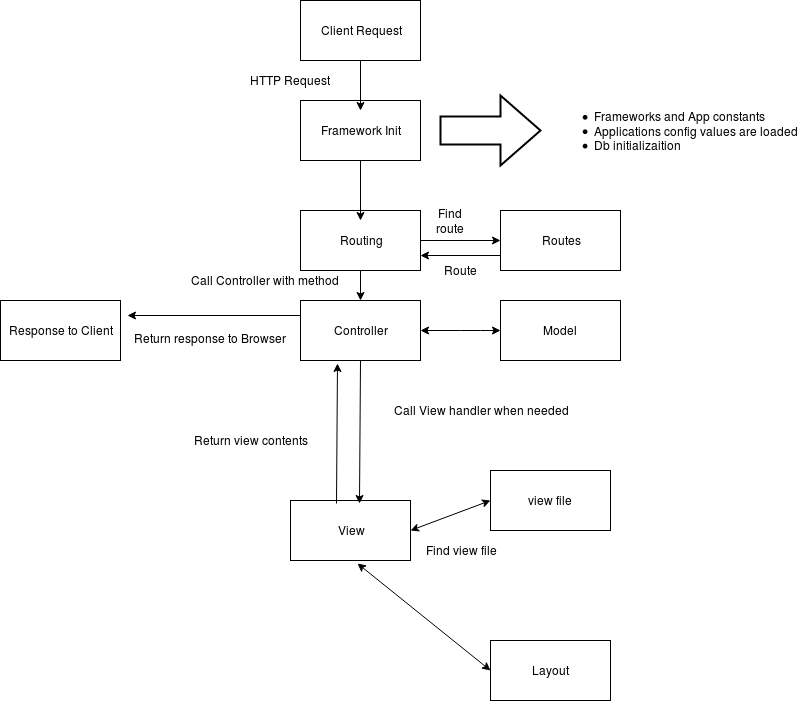

The diagram above was exported from draw.io. Its source (the exported page's mxGraphModel, read from the mxfile embedded in the PNG):
<mxGraphModel dx="870" dy="383" grid="1" gridSize="10" guides="1" tooltips="1" connect="1" arrows="1" fold="1" page="1" pageScale="1" pageWidth="850" pageHeight="1100" math="0" shadow="0">
  <root>
    <mxCell id="0" />
    <mxCell id="1" parent="0" />
    <mxCell id="67804d9c8bf7af33-1" value="" style="whiteSpace=wrap;html=1;" vertex="1" parent="1">
      <mxGeometry x="330" y="70" width="120" height="60" as="geometry" />
    </mxCell>
    <mxCell id="67804d9c8bf7af33-2" value="Client Request" style="text;html=1;strokeColor=none;fillColor=none;align=center;verticalAlign=middle;whiteSpace=wrap;" vertex="1" parent="1">
      <mxGeometry x="340" y="90" width="100" height="20" as="geometry" />
    </mxCell>
    <mxCell id="67804d9c8bf7af33-3" value="Framework Init" style="whiteSpace=wrap;html=1;" vertex="1" parent="1">
      <mxGeometry x="330" y="170" width="120" height="60" as="geometry" />
    </mxCell>
    <mxCell id="67804d9c8bf7af33-4" value="" style="verticalLabelPosition=bottom;verticalAlign=top;html=1;strokeWidth=2;shape=mxgraph.arrows2.arrow;dy=0.6;dx=40;notch=0;" vertex="1" parent="1">
      <mxGeometry x="470" y="165" width="100" height="70" as="geometry" />
    </mxCell>
    <mxCell id="67804d9c8bf7af33-5" value="&lt;ul&gt;&lt;li&gt;&lt;div align=&quot;left&quot;&gt;Frameworks and App constants&lt;/div&gt;&lt;/li&gt;&lt;li&gt;&lt;div align=&quot;left&quot;&gt;Applications config values are loaded&lt;/div&gt;&lt;/li&gt;&lt;li&gt;&lt;div align=&quot;left&quot;&gt;Db initializaition&lt;/div&gt;&lt;/li&gt;&lt;/ul&gt;" style="text;html=1;strokeColor=none;fillColor=none;align=center;verticalAlign=middle;whiteSpace=wrap;" vertex="1" parent="1">
      <mxGeometry x="580" y="160" width="250" height="80" as="geometry" />
    </mxCell>
    <mxCell id="4eae22657088cce-2" value="" style="edgeStyle=orthogonalEdgeStyle;rounded=0;html=1;jettySize=auto;orthogonalLoop=1;" edge="1" parent="1" source="67804d9c8bf7af33-7" target="4eae22657088cce-1">
      <mxGeometry relative="1" as="geometry" />
    </mxCell>
    <mxCell id="67804d9c8bf7af33-7" value="Routing" style="whiteSpace=wrap;html=1;" vertex="1" parent="1">
      <mxGeometry x="330" y="280" width="120" height="60" as="geometry" />
    </mxCell>
    <mxCell id="4eae22657088cce-1" value="Routes" style="whiteSpace=wrap;html=1;" vertex="1" parent="1">
      <mxGeometry x="530" y="280" width="120" height="60" as="geometry" />
    </mxCell>
    <mxCell id="67804d9c8bf7af33-9" value="" style="endArrow=classic;html=1;exitX=0.5;exitY=1;" edge="1" parent="1" source="67804d9c8bf7af33-1">
      <mxGeometry width="50" height="50" relative="1" as="geometry">
        <mxPoint x="375" y="165" as="sourcePoint" />
        <mxPoint x="390" y="180" as="targetPoint" />
      </mxGeometry>
    </mxCell>
    <mxCell id="67804d9c8bf7af33-10" value="" style="endArrow=classic;html=1;exitX=0.5;exitY=1;" edge="1" parent="1" source="67804d9c8bf7af33-3">
      <mxGeometry width="50" height="50" relative="1" as="geometry">
        <mxPoint x="330" y="410" as="sourcePoint" />
        <mxPoint x="390" y="290" as="targetPoint" />
      </mxGeometry>
    </mxCell>
    <mxCell id="4eae22657088cce-3" value="" style="endArrow=classic;html=1;exitX=0;exitY=0.75;entryX=1;entryY=0.75;" edge="1" parent="1" source="4eae22657088cce-1" target="67804d9c8bf7af33-7">
      <mxGeometry width="50" height="50" relative="1" as="geometry">
        <mxPoint x="330" y="410" as="sourcePoint" />
        <mxPoint x="380" y="360" as="targetPoint" />
      </mxGeometry>
    </mxCell>
    <mxCell id="4eae22657088cce-4" value="Find route" style="text;html=1;strokeColor=none;fillColor=none;align=center;verticalAlign=middle;whiteSpace=wrap;" vertex="1" parent="1">
      <mxGeometry x="460" y="280" width="40" height="20" as="geometry" />
    </mxCell>
    <mxCell id="4eae22657088cce-5" value="Route&lt;br&gt;" style="text;html=1;strokeColor=none;fillColor=none;align=center;verticalAlign=middle;whiteSpace=wrap;" vertex="1" parent="1">
      <mxGeometry x="470" y="330" width="40" height="20" as="geometry" />
    </mxCell>
    <mxCell id="4eae22657088cce-6" value="Controller" style="whiteSpace=wrap;html=1;" vertex="1" parent="1">
      <mxGeometry x="330" y="370" width="120" height="60" as="geometry" />
    </mxCell>
    <mxCell id="4eae22657088cce-7" value="Model&lt;br&gt;" style="whiteSpace=wrap;html=1;" vertex="1" parent="1">
      <mxGeometry x="530" y="370" width="120" height="60" as="geometry" />
    </mxCell>
    <mxCell id="4eae22657088cce-8" value="View" style="whiteSpace=wrap;html=1;" vertex="1" parent="1">
      <mxGeometry x="320" y="570" width="120" height="60" as="geometry" />
    </mxCell>
    <mxCell id="4eae22657088cce-9" value="Layout&lt;br&gt;" style="whiteSpace=wrap;html=1;" vertex="1" parent="1">
      <mxGeometry x="520" y="710" width="120" height="60" as="geometry" />
    </mxCell>
    <mxCell id="4eae22657088cce-10" value="view file&lt;br&gt;" style="whiteSpace=wrap;html=1;" vertex="1" parent="1">
      <mxGeometry x="520" y="540" width="120" height="60" as="geometry" />
    </mxCell>
    <mxCell id="4eae22657088cce-11" value="" style="endArrow=classic;startArrow=classic;html=1;entryX=0;entryY=0.5;exitX=1;exitY=0.5;" edge="1" parent="1" source="4eae22657088cce-6" target="4eae22657088cce-7">
      <mxGeometry width="50" height="50" relative="1" as="geometry">
        <mxPoint x="330" y="680" as="sourcePoint" />
        <mxPoint x="380" y="630" as="targetPoint" />
        <Array as="points">
          <mxPoint x="500" y="400" />
        </Array>
      </mxGeometry>
    </mxCell>
    <mxCell id="4eae22657088cce-13" value="" style="endArrow=classic;html=1;exitX=0.5;exitY=1;entryX=0.575;entryY=0.05;entryPerimeter=0;" edge="1" parent="1" source="4eae22657088cce-6" target="4eae22657088cce-8">
      <mxGeometry width="50" height="50" relative="1" as="geometry">
        <mxPoint x="330" y="680" as="sourcePoint" />
        <mxPoint x="390" y="470" as="targetPoint" />
      </mxGeometry>
    </mxCell>
    <mxCell id="4eae22657088cce-14" value="" style="endArrow=classic;startArrow=classic;html=1;exitX=1;exitY=0.5;entryX=0;entryY=0.5;" edge="1" parent="1" source="4eae22657088cce-8" target="4eae22657088cce-10">
      <mxGeometry width="50" height="50" relative="1" as="geometry">
        <mxPoint x="330" y="680" as="sourcePoint" />
        <mxPoint x="380" y="630" as="targetPoint" />
      </mxGeometry>
    </mxCell>
    <mxCell id="4eae22657088cce-15" value="Find view file" style="text;html=1;strokeColor=none;fillColor=none;align=center;verticalAlign=middle;whiteSpace=wrap;" vertex="1" parent="1">
      <mxGeometry x="445" y="610" width="90" height="20" as="geometry" />
    </mxCell>
    <mxCell id="4eae22657088cce-17" value="" style="endArrow=classic;html=1;exitX=0.5;exitY=1;entryX=0.5;entryY=0;" edge="1" parent="1" source="67804d9c8bf7af33-7" target="4eae22657088cce-6">
      <mxGeometry width="50" height="50" relative="1" as="geometry">
        <mxPoint x="330" y="680" as="sourcePoint" />
        <mxPoint x="390" y="370" as="targetPoint" />
      </mxGeometry>
    </mxCell>
    <mxCell id="4eae22657088cce-18" value="Call Controller with method" style="text;html=1;strokeColor=none;fillColor=none;align=center;verticalAlign=middle;whiteSpace=wrap;" vertex="1" parent="1">
      <mxGeometry x="220" y="340" width="150" height="20" as="geometry" />
    </mxCell>
    <mxCell id="4eae22657088cce-19" value="Call View handler when needed" style="text;html=1;strokeColor=none;fillColor=none;align=center;verticalAlign=middle;whiteSpace=wrap;" vertex="1" parent="1">
      <mxGeometry x="400" y="470" width="220" height="20" as="geometry" />
    </mxCell>
    <mxCell id="4eae22657088cce-20" value="" style="endArrow=classic;startArrow=classic;html=1;entryX=0;entryY=0.5;exitX=0.558;exitY=1.05;exitPerimeter=0;" edge="1" parent="1" source="4eae22657088cce-8" target="4eae22657088cce-9">
      <mxGeometry width="50" height="50" relative="1" as="geometry">
        <mxPoint x="350" y="590" as="sourcePoint" />
        <mxPoint x="400" y="540" as="targetPoint" />
      </mxGeometry>
    </mxCell>
    <mxCell id="4eae22657088cce-21" value="" style="endArrow=classic;html=1;entryX=0.308;entryY=1.05;entryPerimeter=0;exitX=0.383;exitY=0.05;exitPerimeter=0;" edge="1" parent="1" source="4eae22657088cce-8" target="4eae22657088cce-6">
      <mxGeometry width="50" height="50" relative="1" as="geometry">
        <mxPoint x="270" y="540" as="sourcePoint" />
        <mxPoint x="320" y="490" as="targetPoint" />
      </mxGeometry>
    </mxCell>
    <mxCell id="4eae22657088cce-22" value="Return view contents" style="text;html=1;strokeColor=none;fillColor=none;align=center;verticalAlign=middle;whiteSpace=wrap;" vertex="1" parent="1">
      <mxGeometry x="210" y="500" width="140" height="20" as="geometry" />
    </mxCell>
    <mxCell id="4eae22657088cce-24" value="Response to Client" style="whiteSpace=wrap;html=1;" vertex="1" parent="1">
      <mxGeometry x="30" y="370" width="120" height="60" as="geometry" />
    </mxCell>
    <mxCell id="4eae22657088cce-25" value="Return response to Browser&lt;br&gt;" style="text;html=1;strokeColor=none;fillColor=none;align=center;verticalAlign=middle;whiteSpace=wrap;" vertex="1" parent="1">
      <mxGeometry x="130" y="398" width="220" height="20" as="geometry" />
    </mxCell>
    <mxCell id="4eae22657088cce-28" value="" style="endArrow=classic;html=1;exitX=0;exitY=0.25;entryX=1.058;entryY=0.25;entryPerimeter=0;" edge="1" parent="1" source="4eae22657088cce-6" target="4eae22657088cce-24">
      <mxGeometry width="50" height="50" relative="1" as="geometry">
        <mxPoint x="30" y="840" as="sourcePoint" />
        <mxPoint x="80" y="790" as="targetPoint" />
      </mxGeometry>
    </mxCell>
    <mxCell id="4eae22657088cce-29" value="HTTP Request&lt;br&gt;" style="text;html=1;strokeColor=none;fillColor=none;align=center;verticalAlign=middle;whiteSpace=wrap;" vertex="1" parent="1">
      <mxGeometry x="260" y="140" width="120" height="20" as="geometry" />
    </mxCell>
  </root>
</mxGraphModel>